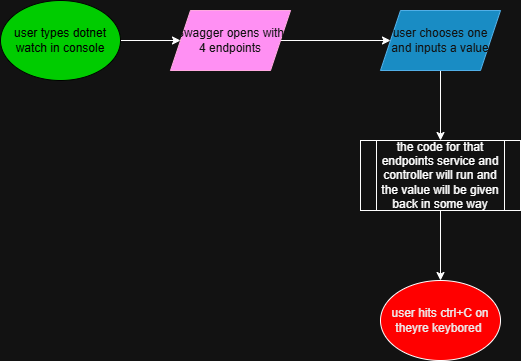

The diagram above was exported from draw.io. Its source (the exported page's mxGraphModel, read from the mxfile embedded in the PNG):
<mxGraphModel dx="1106" dy="563" grid="1" gridSize="10" guides="1" tooltips="1" connect="1" arrows="1" fold="1" page="1" pageScale="1" pageWidth="850" pageHeight="1100" math="0" shadow="0">
  <root>
    <mxCell id="0" />
    <mxCell id="1" parent="0" />
    <mxCell id="b54YPMyuva6QRjjOZybp-10" edge="1" parent="1" source="b54YPMyuva6QRjjOZybp-1" style="edgeStyle=orthogonalEdgeStyle;rounded=0;orthogonalLoop=1;jettySize=auto;html=1;" target="b54YPMyuva6QRjjOZybp-3">
      <mxGeometry relative="1" as="geometry" />
    </mxCell>
    <mxCell id="b54YPMyuva6QRjjOZybp-1" parent="1" style="ellipse;whiteSpace=wrap;html=1;fillColor=light-dark(#FFFFFF,#00CC00);strokeColor=light-dark(#000000,#000000);" value="&lt;font style=&quot;color: light-dark(rgb(0, 0, 0), rgb(0, 0, 0));&quot;&gt;user types dotnet watch in console&lt;/font&gt;" vertex="1">
      <mxGeometry height="80" width="120" x="90" y="100" as="geometry" />
    </mxCell>
    <mxCell id="b54YPMyuva6QRjjOZybp-11" edge="1" parent="1" source="b54YPMyuva6QRjjOZybp-2" style="edgeStyle=orthogonalEdgeStyle;rounded=0;orthogonalLoop=1;jettySize=auto;html=1;entryX=0.5;entryY=0;entryDx=0;entryDy=0;" target="b54YPMyuva6QRjjOZybp-7">
      <mxGeometry relative="1" as="geometry" />
    </mxCell>
    <mxCell id="b54YPMyuva6QRjjOZybp-2" parent="1" style="shape=parallelogram;perimeter=parallelogramPerimeter;whiteSpace=wrap;html=1;fixedSize=1;fillColor=#1ba1e2;fontColor=#ffffff;strokeColor=#006EAF;" value="user chooses one and inputs a value" vertex="1">
      <mxGeometry height="60" width="120" x="470" y="110" as="geometry" />
    </mxCell>
    <mxCell id="b54YPMyuva6QRjjOZybp-4" edge="1" parent="1" source="b54YPMyuva6QRjjOZybp-3" style="edgeStyle=orthogonalEdgeStyle;rounded=0;orthogonalLoop=1;jettySize=auto;html=1;" target="b54YPMyuva6QRjjOZybp-2">
      <mxGeometry relative="1" as="geometry" />
    </mxCell>
    <mxCell id="b54YPMyuva6QRjjOZybp-3" parent="1" style="shape=parallelogram;perimeter=parallelogramPerimeter;whiteSpace=wrap;html=1;fixedSize=1;fillColor=#d80073;fontColor=#ffffff;strokeColor=#A50040;" value="Swagger opens with 4 endpoints" vertex="1">
      <mxGeometry height="60" width="120" x="260" y="110" as="geometry" />
    </mxCell>
    <mxCell id="b54YPMyuva6QRjjOZybp-6" parent="1" style="ellipse;whiteSpace=wrap;html=1;fillColor=light-dark(#FFFFFF,#FF0000);" value="&lt;font color=&quot;#000000&quot;&gt;user hits ctrl+C on theyre keybored&amp;nbsp;&lt;/font&gt;" vertex="1">
      <mxGeometry height="80" width="120" x="470" y="380" as="geometry" />
    </mxCell>
    <mxCell id="b54YPMyuva6QRjjOZybp-9" edge="1" parent="1" source="b54YPMyuva6QRjjOZybp-7" style="edgeStyle=orthogonalEdgeStyle;rounded=0;orthogonalLoop=1;jettySize=auto;html=1;" target="b54YPMyuva6QRjjOZybp-6">
      <mxGeometry relative="1" as="geometry" />
    </mxCell>
    <mxCell id="b54YPMyuva6QRjjOZybp-7" parent="1" style="shape=process;whiteSpace=wrap;html=1;backgroundOutline=1;" value="the code for that endpoints service and controller will run and the value will be given back in some way" vertex="1">
      <mxGeometry height="70" width="160" x="450" y="240" as="geometry" />
    </mxCell>
  </root>
</mxGraphModel>